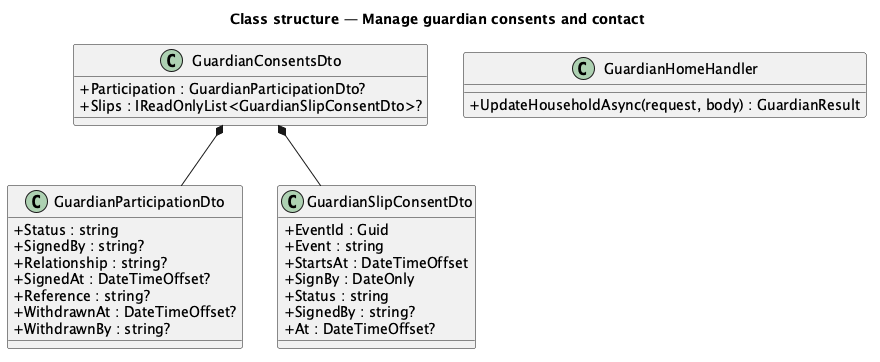

The diagram above was rendered by PlantUML. Its source (embedded in the PNG):
@startuml
title Class structure — Manage guardian consents and contact
skinparam classAttributeIconSize 0
class GuardianConsentsDto {
  +Participation : GuardianParticipationDto?
  +Slips : IReadOnlyList<GuardianSlipConsentDto>?
}
class GuardianParticipationDto {
  +Status : string
  +SignedBy : string?
  +Relationship : string?
  +SignedAt : DateTimeOffset?
  +Reference : string?
  +WithdrawnAt : DateTimeOffset?
  +WithdrawnBy : string?
}
class GuardianSlipConsentDto {
  +EventId : Guid
  +Event : string
  +StartsAt : DateTimeOffset
  +SignBy : DateOnly
  +Status : string
  +SignedBy : string?
  +At : DateTimeOffset?
}
class GuardianHomeHandler {
  +UpdateHouseholdAsync(request, body) : GuardianResult
}
GuardianConsentsDto *-- GuardianParticipationDto
GuardianConsentsDto *-- GuardianSlipConsentDto
@enduml